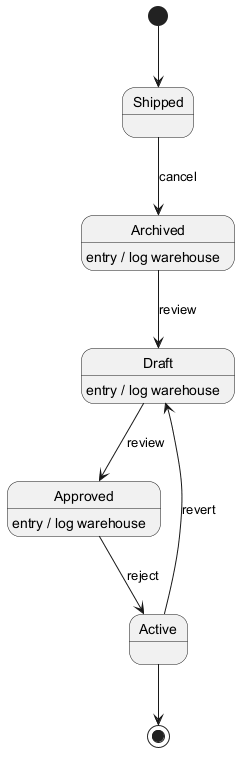

The diagram above was rendered by PlantUML. Its source (embedded in the PNG):
@startuml
skinparam backgroundColor #FFFFFF
skinparam classBackgroundColor #F3E5F5
skinparam classBorderColor #6A1B9A
[*] --> Shipped
Shipped --> Archived : cancel
Archived --> Draft : review
Archived : entry / log warehouse
Draft --> Approved : review
Draft : entry / log warehouse
Approved --> Active : reject
Approved : entry / log warehouse
Active --> Draft : revert
Active --> [*]
@enduml